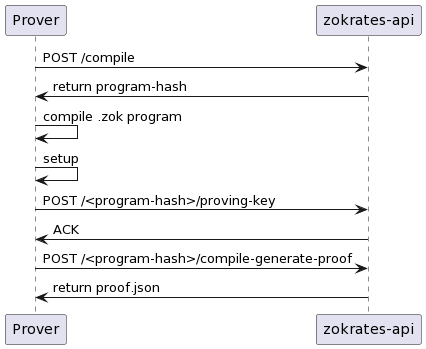

The diagram above was rendered by PlantUML. Its source (embedded in the PNG):
@startuml
Prover -> "zokrates-api" : POST /compile
"zokrates-api" -> Prover : return program-hash
Prover -> Prover: compile .zok program
Prover -> Prover: setup
Prover -> "zokrates-api" : POST /<program-hash>/proving-key
"zokrates-api" -> Prover : ACK
Prover -> "zokrates-api" : POST /<program-hash>/compile-generate-proof
"zokrates-api" -> Prover : return proof.json
@enduml